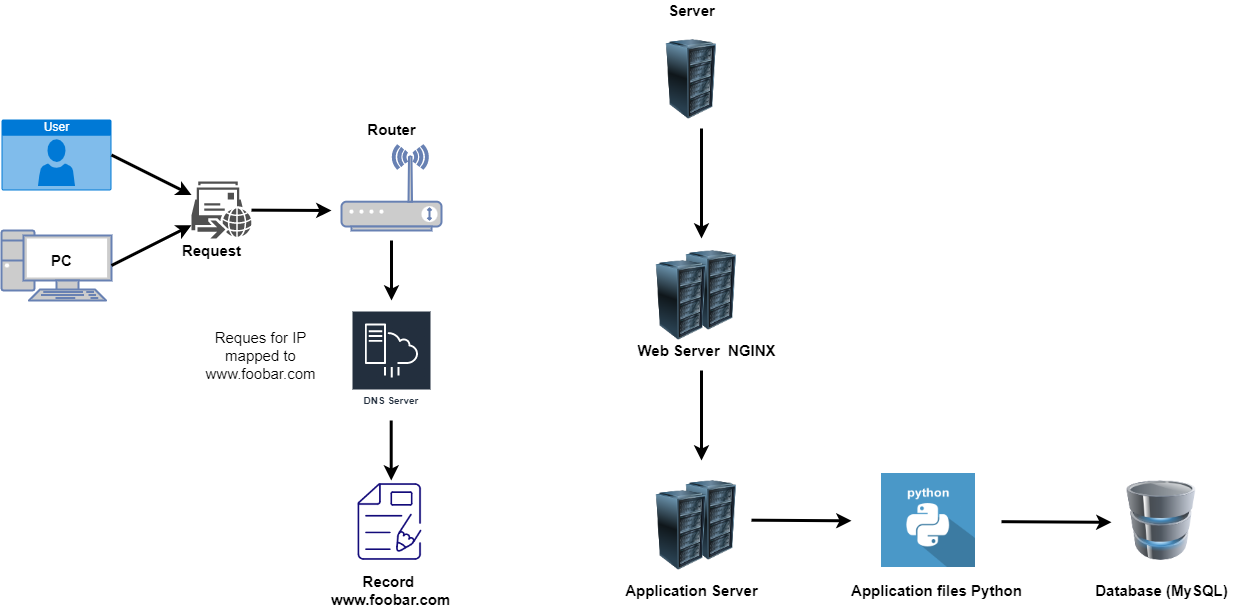

The diagram above was exported from draw.io. Its source (the exported page's mxGraphModel, read from the mxfile embedded in the PNG):
<mxGraphModel dx="2031" dy="1140" grid="1" gridSize="10" guides="1" tooltips="1" connect="1" arrows="1" fold="1" page="1" pageScale="1" pageWidth="827" pageHeight="1169" math="0" shadow="0">
  <root>
    <mxCell id="0" />
    <mxCell id="1" parent="0" />
    <mxCell id="WNH8fDTYAq4g2t8h42-S-1" value="User" style="html=1;strokeColor=none;fillColor=#0079D6;labelPosition=center;verticalLabelPosition=middle;verticalAlign=top;align=center;fontSize=12;outlineConnect=0;spacingTop=-6;fontColor=#FFFFFF;sketch=0;shape=mxgraph.sitemap.user;" vertex="1" parent="1">
      <mxGeometry x="60" y="149" width="110" height="71" as="geometry" />
    </mxCell>
    <mxCell id="WNH8fDTYAq4g2t8h42-S-2" value="" style="fontColor=#0066CC;verticalAlign=top;verticalLabelPosition=bottom;labelPosition=center;align=center;html=1;outlineConnect=0;fillColor=#CCCCCC;strokeColor=#6881B3;gradientColor=none;gradientDirection=north;strokeWidth=2;shape=mxgraph.networks.pc;" vertex="1" parent="1">
      <mxGeometry x="60" y="260" width="110" height="70" as="geometry" />
    </mxCell>
    <mxCell id="WNH8fDTYAq4g2t8h42-S-3" value="" style="sketch=0;pointerEvents=1;shadow=0;dashed=0;html=1;strokeColor=none;fillColor=#505050;labelPosition=center;verticalLabelPosition=bottom;verticalAlign=top;outlineConnect=0;align=center;shape=mxgraph.office.communications.remote_move_request;" vertex="1" parent="1">
      <mxGeometry x="250" y="211" width="60" height="57" as="geometry" />
    </mxCell>
    <mxCell id="WNH8fDTYAq4g2t8h42-S-4" value="" style="fontColor=#0066CC;verticalAlign=top;verticalLabelPosition=bottom;labelPosition=center;align=center;html=1;outlineConnect=0;fillColor=#CCCCCC;strokeColor=#6881B3;gradientColor=none;gradientDirection=north;strokeWidth=2;shape=mxgraph.networks.wireless_modem;" vertex="1" parent="1">
      <mxGeometry x="400" y="175" width="100" height="85" as="geometry" />
    </mxCell>
    <mxCell id="WNH8fDTYAq4g2t8h42-S-5" value="DNS Server" style="sketch=0;outlineConnect=0;fontColor=#232F3E;gradientColor=none;strokeColor=#ffffff;fillColor=#232F3E;dashed=0;verticalLabelPosition=middle;verticalAlign=bottom;align=center;html=1;whiteSpace=wrap;fontSize=10;fontStyle=1;spacing=3;shape=mxgraph.aws4.productIcon;prIcon=mxgraph.aws4.server_migration_service;" vertex="1" parent="1">
      <mxGeometry x="410" y="340" width="80" height="100" as="geometry" />
    </mxCell>
    <mxCell id="WNH8fDTYAq4g2t8h42-S-7" value="" style="shape=image;html=1;verticalAlign=top;verticalLabelPosition=bottom;labelBackgroundColor=#ffffff;imageAspect=0;aspect=fixed;image=https://cdn4.iconfinder.com/data/icons/computer-and-web-2/500/Draw-128.png" vertex="1" parent="1">
      <mxGeometry x="407" y="510" width="83" height="83" as="geometry" />
    </mxCell>
    <mxCell id="WNH8fDTYAq4g2t8h42-S-8" value="" style="image;html=1;image=img/lib/clip_art/computers/Server_Rack_128x128.png" vertex="1" parent="1">
      <mxGeometry x="730" y="280" width="80" height="80" as="geometry" />
    </mxCell>
    <mxCell id="WNH8fDTYAq4g2t8h42-S-9" value="" style="image;html=1;image=img/lib/clip_art/computers/Server_Rack_128x128.png" vertex="1" parent="1">
      <mxGeometry x="700" y="290" width="80" height="80" as="geometry" />
    </mxCell>
    <mxCell id="WNH8fDTYAq4g2t8h42-S-10" value="" style="image;html=1;image=img/lib/clip_art/computers/Server_Rack_128x128.png" vertex="1" parent="1">
      <mxGeometry x="710" y="69" width="80" height="80" as="geometry" />
    </mxCell>
    <mxCell id="WNH8fDTYAq4g2t8h42-S-11" value="" style="shape=image;html=1;verticalAlign=top;verticalLabelPosition=bottom;labelBackgroundColor=#ffffff;imageAspect=0;aspect=fixed;image=https://cdn0.iconfinder.com/data/icons/long-shadow-web-icons/512/python-128.png" vertex="1" parent="1">
      <mxGeometry x="940" y="503" width="94" height="94" as="geometry" />
    </mxCell>
    <mxCell id="WNH8fDTYAq4g2t8h42-S-12" value="" style="image;html=1;image=img/lib/clip_art/computers/Database_128x128.png" vertex="1" parent="1">
      <mxGeometry x="1180" y="510" width="80" height="80" as="geometry" />
    </mxCell>
    <mxCell id="WNH8fDTYAq4g2t8h42-S-13" value="" style="endArrow=classic;html=1;rounded=0;exitX=1;exitY=0.5;exitDx=0;exitDy=0;exitPerimeter=0;strokeWidth=3;" edge="1" parent="1" source="WNH8fDTYAq4g2t8h42-S-1" target="WNH8fDTYAq4g2t8h42-S-3">
      <mxGeometry width="50" height="50" relative="1" as="geometry">
        <mxPoint x="170" y="250" as="sourcePoint" />
        <mxPoint x="220" y="200" as="targetPoint" />
      </mxGeometry>
    </mxCell>
    <mxCell id="WNH8fDTYAq4g2t8h42-S-14" value="" style="endArrow=classic;html=1;rounded=0;exitX=1;exitY=0.5;exitDx=0;exitDy=0;exitPerimeter=0;strokeWidth=3;" edge="1" parent="1" source="WNH8fDTYAq4g2t8h42-S-2" target="WNH8fDTYAq4g2t8h42-S-3">
      <mxGeometry width="50" height="50" relative="1" as="geometry">
        <mxPoint x="190" y="275.0000000000001" as="sourcePoint" />
        <mxPoint x="270" y="315.0000000000001" as="targetPoint" />
      </mxGeometry>
    </mxCell>
    <mxCell id="WNH8fDTYAq4g2t8h42-S-15" value="" style="endArrow=classic;html=1;rounded=0;strokeWidth=3;" edge="1" parent="1" source="WNH8fDTYAq4g2t8h42-S-3">
      <mxGeometry width="50" height="50" relative="1" as="geometry">
        <mxPoint x="330" y="270" as="sourcePoint" />
        <mxPoint x="390" y="240" as="targetPoint" />
      </mxGeometry>
    </mxCell>
    <mxCell id="WNH8fDTYAq4g2t8h42-S-16" value="" style="endArrow=classic;html=1;rounded=0;strokeWidth=3;" edge="1" parent="1">
      <mxGeometry width="50" height="50" relative="1" as="geometry">
        <mxPoint x="450" y="270" as="sourcePoint" />
        <mxPoint x="450" y="330" as="targetPoint" />
      </mxGeometry>
    </mxCell>
    <mxCell id="WNH8fDTYAq4g2t8h42-S-17" value="" style="endArrow=classic;html=1;rounded=0;strokeWidth=3;" edge="1" parent="1">
      <mxGeometry width="50" height="50" relative="1" as="geometry">
        <mxPoint x="449.7" y="450" as="sourcePoint" />
        <mxPoint x="449.7" y="510" as="targetPoint" />
      </mxGeometry>
    </mxCell>
    <mxCell id="WNH8fDTYAq4g2t8h42-S-21" value="" style="image;html=1;image=img/lib/clip_art/computers/Server_Rack_128x128.png" vertex="1" parent="1">
      <mxGeometry x="730" y="510" width="80" height="80" as="geometry" />
    </mxCell>
    <mxCell id="WNH8fDTYAq4g2t8h42-S-22" value="" style="image;html=1;image=img/lib/clip_art/computers/Server_Rack_128x128.png" vertex="1" parent="1">
      <mxGeometry x="700" y="520" width="80" height="80" as="geometry" />
    </mxCell>
    <mxCell id="WNH8fDTYAq4g2t8h42-S-23" value="" style="endArrow=classic;html=1;rounded=0;strokeWidth=3;" edge="1" parent="1">
      <mxGeometry width="50" height="50" relative="1" as="geometry">
        <mxPoint x="810" y="549.68" as="sourcePoint" />
        <mxPoint x="910" y="550.31" as="targetPoint" />
      </mxGeometry>
    </mxCell>
    <mxCell id="WNH8fDTYAq4g2t8h42-S-24" value="" style="endArrow=classic;html=1;rounded=0;strokeWidth=3;" edge="1" parent="1">
      <mxGeometry width="50" height="50" relative="1" as="geometry">
        <mxPoint x="760" y="158" as="sourcePoint" />
        <mxPoint x="760" y="268" as="targetPoint" />
      </mxGeometry>
    </mxCell>
    <mxCell id="WNH8fDTYAq4g2t8h42-S-25" value="" style="endArrow=classic;html=1;rounded=0;strokeWidth=3;" edge="1" parent="1">
      <mxGeometry width="50" height="50" relative="1" as="geometry">
        <mxPoint x="760" y="400" as="sourcePoint" />
        <mxPoint x="760" y="490" as="targetPoint" />
      </mxGeometry>
    </mxCell>
    <mxCell id="WNH8fDTYAq4g2t8h42-S-26" value="" style="endArrow=classic;html=1;rounded=0;strokeWidth=3;" edge="1" parent="1">
      <mxGeometry width="50" height="50" relative="1" as="geometry">
        <mxPoint x="1060" y="551.1799999999998" as="sourcePoint" />
        <mxPoint x="1170" y="551.81" as="targetPoint" />
      </mxGeometry>
    </mxCell>
    <mxCell id="WNH8fDTYAq4g2t8h42-S-27" value="&lt;b&gt;&lt;font style=&quot;font-size: 15px&quot;&gt;PC&lt;/font&gt;&lt;/b&gt;" style="text;html=1;align=center;verticalAlign=middle;resizable=0;points=[];autosize=1;strokeColor=none;fillColor=none;" vertex="1" parent="1">
      <mxGeometry x="100" y="280" width="40" height="20" as="geometry" />
    </mxCell>
    <mxCell id="WNH8fDTYAq4g2t8h42-S-28" value="&lt;span style=&quot;font-size: 15px&quot;&gt;&lt;b&gt;Request&lt;/b&gt;&lt;/span&gt;" style="text;html=1;align=center;verticalAlign=middle;resizable=0;points=[];autosize=1;strokeColor=none;fillColor=none;" vertex="1" parent="1">
      <mxGeometry x="235" y="270" width="70" height="20" as="geometry" />
    </mxCell>
    <mxCell id="WNH8fDTYAq4g2t8h42-S-29" value="&lt;span style=&quot;font-size: 15px&quot;&gt;&lt;b&gt;Router&lt;/b&gt;&lt;/span&gt;" style="text;html=1;align=center;verticalAlign=middle;resizable=0;points=[];autosize=1;strokeColor=none;fillColor=none;" vertex="1" parent="1">
      <mxGeometry x="420" y="149" width="60" height="20" as="geometry" />
    </mxCell>
    <mxCell id="WNH8fDTYAq4g2t8h42-S-30" value="&lt;span style=&quot;font-size: 15px&quot;&gt;&lt;b&gt;Record &lt;br&gt;www.foobar.com&lt;/b&gt;&lt;/span&gt;" style="text;html=1;align=center;verticalAlign=middle;resizable=0;points=[];autosize=1;strokeColor=none;fillColor=none;" vertex="1" parent="1">
      <mxGeometry x="383.5" y="600" width="130" height="40" as="geometry" />
    </mxCell>
    <mxCell id="WNH8fDTYAq4g2t8h42-S-31" value="&lt;font style=&quot;font-size: 15px&quot;&gt;Reques for IP&lt;br&gt;mapped to&lt;br&gt;www.foobar.com&lt;br&gt;&lt;/font&gt;" style="text;html=1;align=center;verticalAlign=middle;resizable=0;points=[];autosize=1;strokeColor=none;fillColor=none;" vertex="1" parent="1">
      <mxGeometry x="253.5" y="360" width="130" height="50" as="geometry" />
    </mxCell>
    <mxCell id="WNH8fDTYAq4g2t8h42-S-32" value="&lt;b&gt;&lt;font style=&quot;font-size: 15px&quot;&gt;Server&lt;/font&gt;&lt;/b&gt;" style="text;html=1;align=center;verticalAlign=middle;resizable=0;points=[];autosize=1;strokeColor=none;fillColor=none;" vertex="1" parent="1">
      <mxGeometry x="720" y="30" width="60" height="20" as="geometry" />
    </mxCell>
    <mxCell id="WNH8fDTYAq4g2t8h42-S-33" value="&lt;b&gt;&lt;font style=&quot;font-size: 15px&quot;&gt;Web Server&amp;nbsp; NGINX&lt;/font&gt;&lt;/b&gt;" style="text;html=1;align=center;verticalAlign=middle;resizable=0;points=[];autosize=1;strokeColor=none;fillColor=none;" vertex="1" parent="1">
      <mxGeometry x="690" y="370" width="150" height="20" as="geometry" />
    </mxCell>
    <mxCell id="WNH8fDTYAq4g2t8h42-S-34" value="&lt;span style=&quot;font-size: 15px&quot;&gt;&lt;b&gt;Application Server&lt;/b&gt;&lt;/span&gt;" style="text;html=1;align=center;verticalAlign=middle;resizable=0;points=[];autosize=1;strokeColor=none;fillColor=none;" vertex="1" parent="1">
      <mxGeometry x="675" y="610" width="150" height="20" as="geometry" />
    </mxCell>
    <mxCell id="WNH8fDTYAq4g2t8h42-S-35" value="&lt;b&gt;&lt;font style=&quot;font-size: 15px&quot;&gt;Application files Python&lt;/font&gt;&lt;/b&gt;" style="text;html=1;align=center;verticalAlign=middle;resizable=0;points=[];autosize=1;strokeColor=none;fillColor=none;" vertex="1" parent="1">
      <mxGeometry x="900" y="610" width="190" height="20" as="geometry" />
    </mxCell>
    <mxCell id="WNH8fDTYAq4g2t8h42-S-36" value="&lt;b&gt;&lt;font style=&quot;font-size: 15px&quot;&gt;Database (MySQL)&lt;/font&gt;&lt;/b&gt;" style="text;html=1;align=center;verticalAlign=middle;resizable=0;points=[];autosize=1;strokeColor=none;fillColor=none;" vertex="1" parent="1">
      <mxGeometry x="1145" y="610" width="150" height="20" as="geometry" />
    </mxCell>
  </root>
</mxGraphModel>